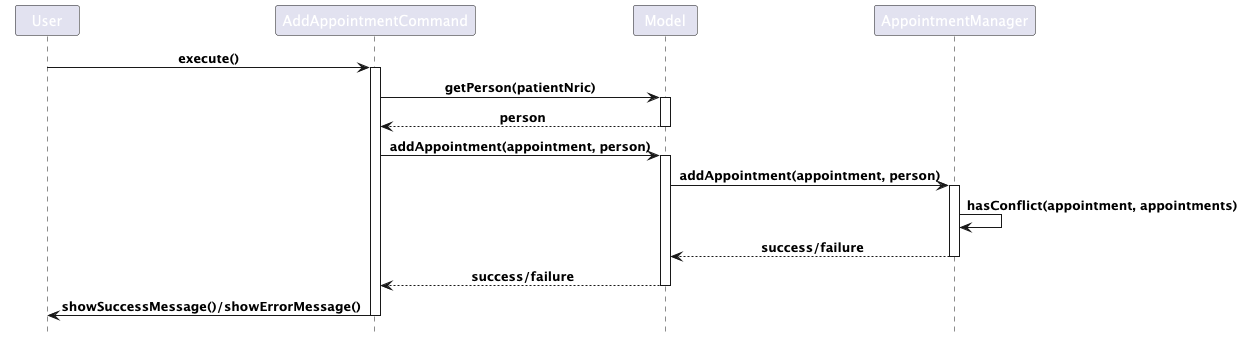

The diagram above was rendered by PlantUML. Its source (embedded in the PNG):
@startuml
!include <office/Concepts/globe_internet>
!include <office/Concepts/documents>
!include <office/Users/user>
!include style.puml

Participant "User" as User
Participant "AddAppointmentCommand" as AddAppCommand
Participant "Model" as Model
Participant "AppointmentManager" as AppManager

User -> AddAppCommand: execute()
activate AddAppCommand

AddAppCommand -> Model: getPerson(patientNric)
activate Model
Model --> AddAppCommand: person
deactivate Model

AddAppCommand -> Model: addAppointment(appointment, person)
activate Model
Model -> AppManager: addAppointment(appointment, person)
activate AppManager

AppManager -> AppManager: hasConflict(appointment, appointments)
AppManager --> Model: success/failure
deactivate AppManager

Model --> AddAppCommand: success/failure
deactivate Model

AddAppCommand -> User: showSuccessMessage()/showErrorMessage()
deactivate AddAppCommand
@enduml